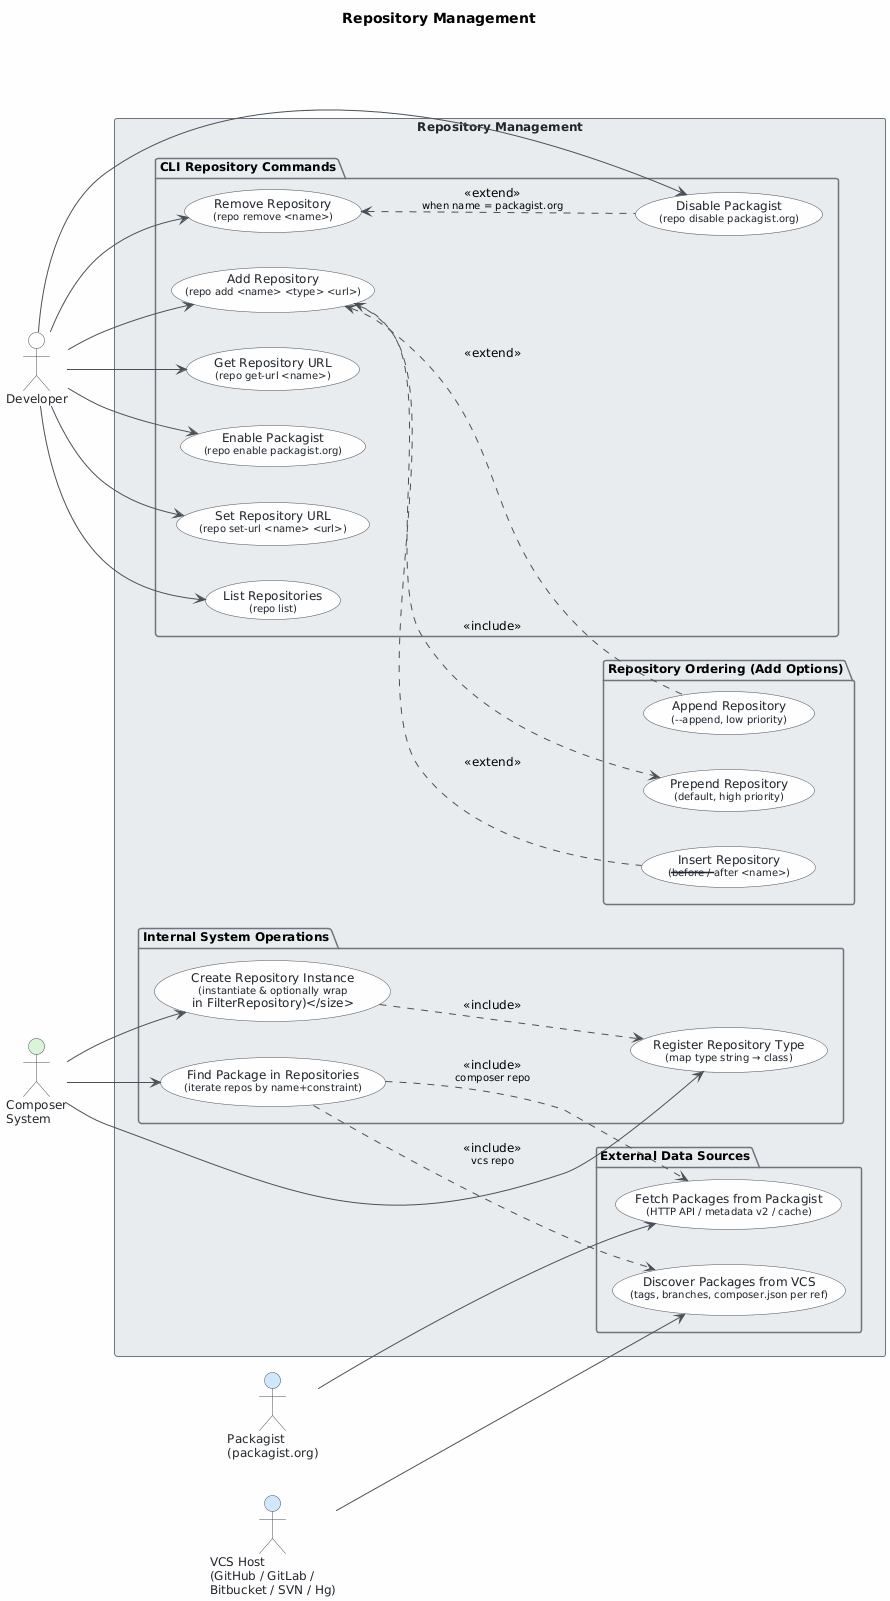

The diagram above was rendered by PlantUML. Its source (embedded in the PNG):
@startuml
skinparam classAttributeIconSize 0
skinparam shadowing false
skinparam defaultFontName "Segoe UI"
skinparam defaultFontSize 12
skinparam backgroundColor #FEFEFE
skinparam class {
    BackgroundColor #F8F9FA
    BorderColor #495057
    ArrowColor #495057
    FontColor #212529
}
skinparam package {
    BackgroundColor #E9ECEF
    BorderColor #6C757D
}
skinparam actor {
    BackgroundColor #F8F9FA
    BorderColor #495057
    FontColor #212529
}
skinparam usecase {
    BackgroundColor #F8F9FA
    BorderColor #495057
    FontColor #212529
    ArrowColor #495057
}
skinparam rectangle {
    BackgroundColor #E9ECEF
    BorderColor #6C757D
    FontColor #212529
}

title Repository Management

left to right direction

' ── Actors ──────────────────────────────────────────────────────────
actor "Developer" as Developer
actor "Packagist\n(packagist.org)" as Packagist #D0E8FF
actor "VCS Host\n(GitHub / GitLab /\nBitbucket / SVN / Hg)" as VCSHost #D0E8FF
actor "Composer\nSystem" as ComposerSystem #D8F5D8

' ── System boundary ─────────────────────────────────────────────────
rectangle "Repository Management" {

    ' ── CLI Repository Operations ───────────────────────────────────
    package "CLI Repository Commands" {
        usecase "List Repositories\n<size:10>(repo list)</size>" as UC1
        usecase "Add Repository\n<size:10>(repo add <name> <type> <url>)</size>" as UC2
        usecase "Remove Repository\n<size:10>(repo remove <name>)</size>" as UC3
        usecase "Set Repository URL\n<size:10>(repo set-url <name> <url>)</size>" as UC4
        usecase "Get Repository URL\n<size:10>(repo get-url <name>)</size>" as UC5
        usecase "Disable Packagist\n<size:10>(repo disable packagist.org)</size>" as UC6
        usecase "Enable Packagist\n<size:10>(repo enable packagist.org)</size>" as UC7
    }

    ' ── Ordering sub-use cases ───────────────────────────────────────
    package "Repository Ordering (Add Options)" {
        usecase "Prepend Repository\n<size:10>(default, high priority)</size>" as UC2a
        usecase "Append Repository\n<size:10>(--append, low priority)</size>" as UC2b
        usecase "Insert Repository\n<size:10>(--before / --after <name>)</size>" as UC2c
    }

    ' ── Internal System Operations ───────────────────────────────────
    package "Internal System Operations" {
        usecase "Register Repository Type\n<size:10>(map type string → class)</size>" as UC8
        usecase "Create Repository Instance\n<size:10>(instantiate & optionally wrap\nin FilterRepository)</size>" as UC9
        usecase "Find Package in Repositories\n<size:10>(iterate repos by name+constraint)</size>" as UC11
    }

    ' ── External Data Sources ────────────────────────────────────────
    package "External Data Sources" {
        usecase "Fetch Packages from Packagist\n<size:10>(HTTP API / metadata v2 / cache)</size>" as UC12
        usecase "Discover Packages from VCS\n<size:10>(tags, branches, composer.json per ref)</size>" as UC10
    }
}

' ── Developer relationships ─────────────────────────────────────────
Developer --> UC1
Developer --> UC2
Developer --> UC3
Developer --> UC4
Developer --> UC5
Developer --> UC6
Developer --> UC7

' ── Add ordering options (include) ──────────────────────────────────
UC2 ..> UC2a : <<include>>
UC2 <.. UC2b : <<extend>>
UC2 <.. UC2c : <<extend>>

' ── Remove implicitly disables Packagist ────────────────────────────
UC3 <.. UC6 : <<extend>>\n<size:10>when name = packagist.org</size>

' ── ComposerSystem internal use cases ───────────────────────────────
ComposerSystem --> UC8
ComposerSystem --> UC9
ComposerSystem --> UC11

' ── System bootstraps repo types before creation ────────────────────
UC9 ..> UC8 : <<include>>

' ── Package resolution triggers external fetches ────────────────────
UC11 ..> UC12 : <<include>>\n<size:10>composer repo</size>
UC11 ..> UC10 : <<include>>\n<size:10>vcs repo</size>

' ── External systems feed data back into Composer ───────────────────
Packagist --> UC12
VCSHost --> UC10
@enduml